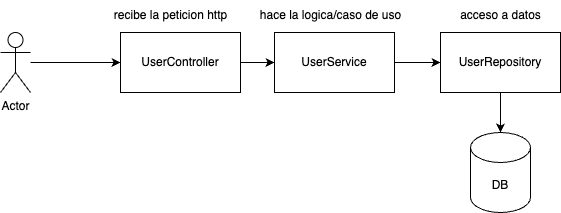

The diagram above was exported from draw.io. Its source (the exported page's mxGraphModel, read from the mxfile embedded in the PNG):
<mxGraphModel dx="851" dy="797" grid="1" gridSize="10" guides="1" tooltips="1" connect="1" arrows="1" fold="1" page="1" pageScale="1" pageWidth="827" pageHeight="1169" math="0" shadow="0">
  <root>
    <mxCell id="0" />
    <mxCell id="1" parent="0" />
    <mxCell id="WezulkYDHSkhLPVaydrV-2" style="edgeStyle=orthogonalEdgeStyle;rounded=0;orthogonalLoop=1;jettySize=auto;html=1;" edge="1" parent="1" source="WezulkYDHSkhLPVaydrV-1">
      <mxGeometry relative="1" as="geometry">
        <mxPoint x="260" y="360" as="targetPoint" />
      </mxGeometry>
    </mxCell>
    <mxCell id="WezulkYDHSkhLPVaydrV-1" value="Actor" style="shape=umlActor;verticalLabelPosition=bottom;verticalAlign=top;html=1;outlineConnect=0;" vertex="1" parent="1">
      <mxGeometry x="140" y="330" width="30" height="60" as="geometry" />
    </mxCell>
    <mxCell id="WezulkYDHSkhLPVaydrV-6" style="edgeStyle=orthogonalEdgeStyle;rounded=0;orthogonalLoop=1;jettySize=auto;html=1;entryX=0;entryY=0.5;entryDx=0;entryDy=0;" edge="1" parent="1" source="WezulkYDHSkhLPVaydrV-3" target="WezulkYDHSkhLPVaydrV-4">
      <mxGeometry relative="1" as="geometry" />
    </mxCell>
    <mxCell id="WezulkYDHSkhLPVaydrV-3" value="UserController" style="rounded=0;whiteSpace=wrap;html=1;" vertex="1" parent="1">
      <mxGeometry x="260" y="330" width="120" height="60" as="geometry" />
    </mxCell>
    <mxCell id="WezulkYDHSkhLPVaydrV-7" style="edgeStyle=orthogonalEdgeStyle;rounded=0;orthogonalLoop=1;jettySize=auto;html=1;" edge="1" parent="1" source="WezulkYDHSkhLPVaydrV-4" target="WezulkYDHSkhLPVaydrV-5">
      <mxGeometry relative="1" as="geometry" />
    </mxCell>
    <mxCell id="WezulkYDHSkhLPVaydrV-4" value="UserService" style="rounded=0;whiteSpace=wrap;html=1;" vertex="1" parent="1">
      <mxGeometry x="414" y="330" width="120" height="60" as="geometry" />
    </mxCell>
    <mxCell id="WezulkYDHSkhLPVaydrV-8" style="edgeStyle=orthogonalEdgeStyle;rounded=0;orthogonalLoop=1;jettySize=auto;html=1;" edge="1" parent="1" source="WezulkYDHSkhLPVaydrV-5" target="WezulkYDHSkhLPVaydrV-9">
      <mxGeometry relative="1" as="geometry">
        <mxPoint x="640" y="430" as="targetPoint" />
      </mxGeometry>
    </mxCell>
    <mxCell id="WezulkYDHSkhLPVaydrV-5" value="UserRepository" style="rounded=0;whiteSpace=wrap;html=1;" vertex="1" parent="1">
      <mxGeometry x="580" y="330" width="120" height="60" as="geometry" />
    </mxCell>
    <mxCell id="WezulkYDHSkhLPVaydrV-9" value="DB" style="shape=cylinder3;whiteSpace=wrap;html=1;boundedLbl=1;backgroundOutline=1;size=15;" vertex="1" parent="1">
      <mxGeometry x="610" y="430" width="60" height="80" as="geometry" />
    </mxCell>
    <mxCell id="WezulkYDHSkhLPVaydrV-10" value="recibe la peticion http" style="text;html=1;align=center;verticalAlign=middle;resizable=0;points=[];autosize=1;strokeColor=none;fillColor=none;" vertex="1" parent="1">
      <mxGeometry x="240" y="298" width="140" height="30" as="geometry" />
    </mxCell>
    <mxCell id="WezulkYDHSkhLPVaydrV-11" value="hace la logica/caso de uso" style="text;html=1;align=center;verticalAlign=middle;resizable=0;points=[];autosize=1;strokeColor=none;fillColor=none;" vertex="1" parent="1">
      <mxGeometry x="390" y="298" width="160" height="30" as="geometry" />
    </mxCell>
    <mxCell id="WezulkYDHSkhLPVaydrV-12" value="acceso a datos" style="text;html=1;align=center;verticalAlign=middle;resizable=0;points=[];autosize=1;strokeColor=none;fillColor=none;" vertex="1" parent="1">
      <mxGeometry x="590" y="298" width="100" height="30" as="geometry" />
    </mxCell>
  </root>
</mxGraphModel>